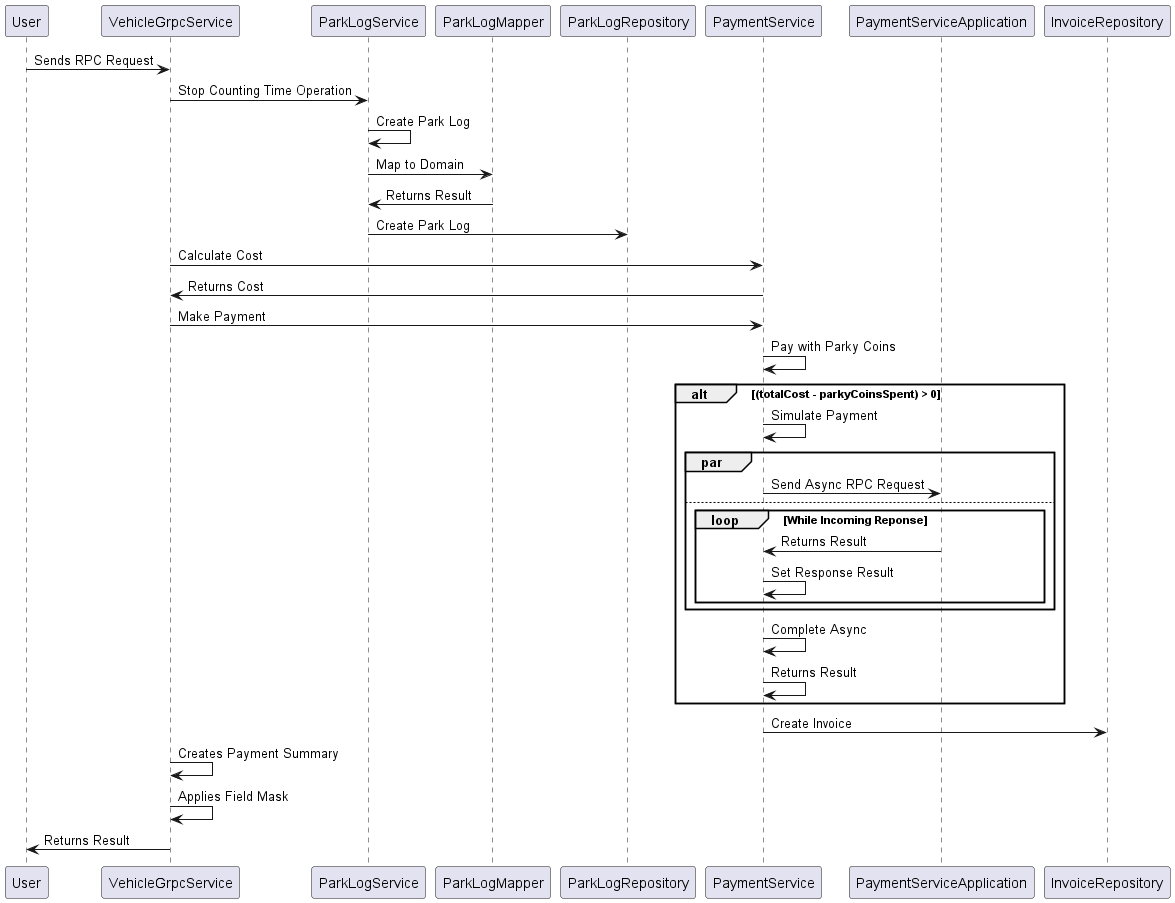

The diagram above was rendered by PlantUML. Its source (embedded in the PNG):
@startuml leaveParkTwoSidedStream
User -> VehicleGrpcService: Sends RPC Request
VehicleGrpcService -> ParkLogService: Stop Counting Time Operation
ParkLogService -> ParkLogService: Create Park Log
ParkLogService -> ParkLogMapper: Map to Domain
ParkLogService <- ParkLogMapper: Returns Result
ParkLogService -> ParkLogRepository: Create Park Log
VehicleGrpcService -> PaymentService: Calculate Cost
VehicleGrpcService <- PaymentService: Returns Cost
VehicleGrpcService -> PaymentService: Make Payment
PaymentService -> PaymentService: Pay with Parky Coins
alt (totalCost - parkyCoinsSpent) > 0
    PaymentService -> PaymentService: Simulate Payment
    par
        PaymentService -> PaymentServiceApplication: Send Async RPC Request
    else
        loop While Incoming Reponse
        PaymentService <- PaymentServiceApplication: Returns Result
        PaymentService -> PaymentService: Set Response Result  
        end
    end
    PaymentService -> PaymentService: Complete Async
    PaymentService -> PaymentService: Returns Result
end
PaymentService -> InvoiceRepository: Create Invoice
VehicleGrpcService -> VehicleGrpcService: Creates Payment Summary
VehicleGrpcService -> VehicleGrpcService: Applies Field Mask
User <- VehicleGrpcService: Returns Result
@enduml